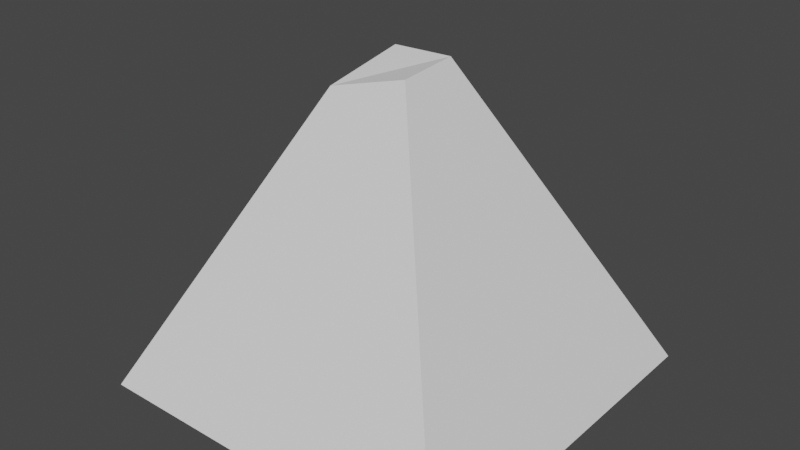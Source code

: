 # Source: pyramid_3.blend  (saved by Blender 2.81.16; exported with 4.5.12 LTS)
import bpy
from mathutils import Matrix  # noqa: F401  (used for matrix-valued properties, if any)

bpy.ops.wm.read_factory_settings(use_empty=True)
scene = bpy.context.scene
scene.name = 'Scene'

# ---- collections
col_collection = bpy.data.collections.new('Collection'); scene.collection.children.link(col_collection)

# ---- world
world_world = bpy.data.worlds.new('World'); scene.world = world_world
world_world.use_nodes = True; world_world.node_tree.nodes.clear()
_N = world_world.node_tree.nodes; _L = world_world.node_tree.links
n0 = _N.new('ShaderNodeOutputWorld'); n0.name = 'World Output'; n0.location = (300, 300)
n1 = _N.new('ShaderNodeBackground'); n1.name = 'Background'; n1.location = (10, 300)
n1.inputs[0].default_value = (0.05088, 0.05088, 0.05088, 1.0)
_L.new(n1.outputs[0], n0.inputs[0])
n0.is_active_output = True
world_world.color = (0.05088, 0.05088, 0.05088)
world_world.use_sun_shadow = False
world_world.sun_shadow_jitter_overblur = 0.0

# ---- meshes
me_cube_001 = bpy.data.meshes.new('Cube.001')
me_cube_001.from_pydata([(-1.0, -1.0, -1.0), (-1.0, 1.0, -1.0), (1.0, -1.0, -1.0), (1.0, 1.0, -1.0), (-0.1682, 0.1682, 0.6635), (-0.2221, -0.2221, 0.5558), (0.1615, 0.1615, 0.677), (0.1705, -0.1705, 0.6591)], [], [(0, 5, 4, 1), (1, 3, 2, 0), (2, 3, 6, 7), (3, 1, 4, 6), (7, 5, 0, 2), (5, 7, 6, 4)])
_uv = me_cube_001.uv_layers.new(name='UVMap')
_uv.uv.foreach_set('vector', [0.125, 0.75, 0.02776, 0.1666, 0.02103, 0.08412, 0.125, 0.5, 0.125, 0.5, 0.375, 0.5, 0.375, 0.75, 0.125, 0.75, 0.375, 0.75, 0.375, 0.5, 0.06057, 0.08075, 0.06392, 0.1278, 0.375, 0.5, 0.125, 0.5, 0.02103, 0.08412, 0.06057, 0.08075, 0.06392, 0.1278, 0.02776, 0.1666, 0.125, 0.75, 0.375, 0.75, 0.02776, 0.1666, 0.06392, 0.1278, 0.06057, 0.08075, 0.02103, 0.08412])
me_cube_001.use_remesh_fix_poles = True
me_cube_001.use_remesh_preserve_attributes = False
me_cube_001.use_mirror_vertex_groups = False
me_cube_001.update()

# ---- objects
ob_cube = bpy.data.objects.new('Cube', me_cube_001)

# ---- transforms, parenting, visibility, modifiers, constraints
ob_cube.location = (0.0, 0.0, 0.0)
ob_cube.scale = (20.0, 20.0, 20.0)
ob_cube.lineart.crease_threshold = 0.0

# ---- collection membership
col_collection.objects.link(ob_cube)

# ---- scene / render settings (as saved in the file)
scene.frame_start = 1; scene.frame_end = 250; scene.frame_set(1)
scene.render.engine = 'BLENDER_EEVEE_NEXT'
scene.cycles.use_denoising = False
scene.cycles.samples = 128
scene.cycles.sampling_pattern = 'TABULATED_SOBOL'
scene.cycles.use_adaptive_sampling = False
scene.cycles.use_light_tree = False
scene.view_settings.view_transform = 'Filmic'
bpy.context.view_layer.update()

# ---- added for rendering (the .blend has no active camera and no usable light): camera, sun
cam_auto = bpy.data.cameras.new('AutoCamera')
cam_auto.lens = 50.0
cam_auto.sensor_width = 36.0
cam_auto.clip_end = 1067.85
ob_auto_camera = bpy.data.objects.new('AutoCamera', cam_auto)
scene.collection.objects.link(ob_auto_camera)
ob_auto_camera.location = (60.8465, -73.0158, 45.447)
ob_auto_camera.rotation_euler = (1.09748, -7.21219e-08, 0.694738)
scene.camera = ob_auto_camera
light_auto_sun = bpy.data.lights.new('AutoSun', 'SUN')
light_auto_sun.energy = 3.0
light_auto_sun.angle = 0.0523599
ob_auto_sun = bpy.data.objects.new('AutoSun', light_auto_sun)
scene.collection.objects.link(ob_auto_sun)
ob_auto_sun.rotation_euler = (0.872665, 0.174533, 0.523599)
bpy.context.view_layer.update()
